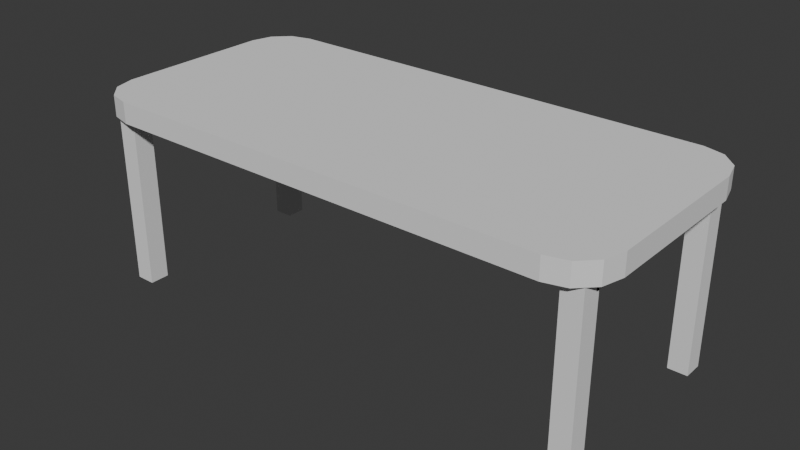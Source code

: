 # Source: woodTable.blend  (saved by Blender 4.0.36; exported with 4.5.12 LTS)
import bpy
from mathutils import Matrix  # noqa: F401  (used for matrix-valued properties, if any)

bpy.ops.wm.read_factory_settings(use_empty=True)
scene = bpy.context.scene
scene.name = 'Scene'

# ---- collections
col_collection = bpy.data.collections.new('Collection'); scene.collection.children.link(col_collection)

# ---- world
world_world = bpy.data.worlds.new('World'); scene.world = world_world
world_world.use_nodes = True; world_world.node_tree.nodes.clear()
_N = world_world.node_tree.nodes; _L = world_world.node_tree.links
n0 = _N.new('ShaderNodeOutputWorld'); n0.name = 'World Output'; n0.location = (300, 300)
n1 = _N.new('ShaderNodeBackground'); n1.name = 'Background'; n1.location = (10, 300)
n1.inputs[0].default_value = (0.05088, 0.05088, 0.05088, 1.0)
_L.new(n1.outputs[0], n0.inputs[0])
n0.is_active_output = True
world_world.color = (0.05088, 0.05088, 0.05088)
world_world.use_sun_shadow = False
world_world.sun_shadow_jitter_overblur = 0.0

# ---- meshes
me_cube_001 = bpy.data.meshes.new('Cube.001')
me_cube_001.from_pydata([(-1.85, -1.0, -0.08706), (-2.199, -0.6514, -0.08706), (-2.024, -0.9533, -0.08706), (-2.152, -0.8257, -0.08706), (-2.199, -0.6514, 0.08706), (-1.85, -1.0, 0.08706), (-2.152, -0.8257, 0.08706), (-2.024, -0.9533, 0.08706), (-2.199, 0.6514, -0.08706), (-1.85, 1.0, -0.08706), (-2.152, 0.8257, -0.08706), (-2.024, 0.9533, -0.08706), (-1.85, 1.0, 0.08706), (-2.199, 0.6514, 0.08706), (-2.024, 0.9533, 0.08706), (-2.152, 0.8257, 0.08706), (2.199, -0.6514, -0.08706), (1.85, -1.0, -0.08706), (2.152, -0.8257, -0.08706), (2.024, -0.9533, -0.08706), (1.85, -1.0, 0.08706), (2.199, -0.6514, 0.08706), (2.024, -0.9533, 0.08706), (2.152, -0.8257, 0.08706), (1.85, 1.0, -0.08706), (2.199, 0.6514, -0.08706), (2.024, 0.9533, -0.08706), (2.152, 0.8257, -0.08706), (2.199, 0.6514, 0.08706), (1.85, 1.0, 0.08706), (2.152, 0.8257, 0.08706), (2.024, 0.9533, 0.08706)], [], [(17, 20, 5, 0), (25, 28, 21, 16), (28, 30, 31, 29, 12, 14, 15, 13, 4, 6, 7, 5, 20, 22, 23, 21), (1, 4, 13, 8), (9, 12, 29, 24), (0, 5, 7, 2), (2, 7, 6, 3), (3, 6, 4, 1), (12, 9, 11, 14), (14, 11, 10, 15), (15, 10, 8, 13), (28, 25, 27, 30), (30, 27, 26, 31), (31, 26, 24, 29), (20, 17, 19, 22), (22, 19, 18, 23), (23, 18, 16, 21), (8, 10, 11, 9, 24, 26, 27, 25, 16, 18, 19, 17, 0, 2, 3, 1)])
_uv = me_cube_001.uv_layers.new(name='UVMap')
_uv.uv.foreach_set('vector', [0.915, 0.87, 0.8772, 0.87, 0.8772, 0.06739, 0.915, 0.06739, 0.9981, 0.3223, 0.9603, 0.3223, 0.9603, 0.03971, 0.9981, 0.03971, 0.07753, 0.9558, 0.03971, 0.9456, 0.01203, 0.9179, 0.001895, 0.8801, 0.001895, 0.07753, 0.01203, 0.03971, 0.03971, 0.01203, 0.07753, 0.001895, 0.3601, 0.001895, 0.3979, 0.01203, 0.4256, 0.03971, 0.4358, 0.07753, 0.4358, 0.8801, 0.4256, 0.9179, 0.3979, 0.9456, 0.3601, 0.9558, 0.9981, 0.6843, 0.9603, 0.6843, 0.9603, 0.4017, 0.9981, 0.4017, 0.9565, 0.87, 0.9188, 0.87, 0.9188, 0.06739, 0.9565, 0.06739, 0.915, 0.06739, 0.8772, 0.06739, 0.8772, 0.02958, 0.915, 0.02958, 0.915, 0.02958, 0.8772, 0.02958, 0.8772, 0.001895, 0.915, 0.001895, 0.9981, 0.7222, 0.9603, 0.7222, 0.9603, 0.6843, 0.9981, 0.6843, 0.9188, 0.87, 0.9565, 0.87, 0.9565, 0.9078, 0.9188, 0.9078, 0.9188, 0.9078, 0.9565, 0.9078, 0.9565, 0.9355, 0.9188, 0.9355, 0.9603, 0.3639, 0.9981, 0.3639, 0.9981, 0.4017, 0.9603, 0.4017, 0.9603, 0.3223, 0.9981, 0.3223, 0.9981, 0.3601, 0.9603, 0.3601, 0.9188, 0.001895, 0.9565, 0.001895, 0.9565, 0.02958, 0.9188, 0.02958, 0.9188, 0.02958, 0.9565, 0.02958, 0.9565, 0.06739, 0.9188, 0.06739, 0.8772, 0.87, 0.915, 0.87, 0.915, 0.9078, 0.8772, 0.9078, 0.8772, 0.9078, 0.915, 0.9078, 0.915, 0.9355, 0.8772, 0.9355, 0.9603, 0.001895, 0.9981, 0.001895, 0.9981, 0.03971, 0.9603, 0.03971, 0.5152, 0.9558, 0.4774, 0.9456, 0.4497, 0.9179, 0.4396, 0.8801, 0.4396, 0.07753, 0.4497, 0.03971, 0.4774, 0.01203, 0.5152, 0.001895, 0.7978, 0.001895, 0.8356, 0.01203, 0.8633, 0.03971, 0.8734, 0.07753, 0.8734, 0.8801, 0.8633, 0.9179, 0.8356, 0.9456, 0.7978, 0.9558])
me_cube_001.update()
me_cube_002 = bpy.data.meshes.new('Cube.002')
me_cube_002.from_pydata([(1.919, -0.7456, 0.08164), (1.919, -0.7456, -0.08164), (1.919, 0.7456, 0.08164), (1.919, 0.7456, -0.08164), (2.081, -0.7456, 0.08164), (2.081, -0.7456, -0.08164), (2.081, 0.7456, 0.08164), (2.081, 0.7456, -0.08164), (-2.081, -0.7456, 0.08164), (-2.081, -0.7456, -0.08164), (-2.081, 0.7456, 0.08164), (-2.081, 0.7456, -0.08164), (-1.919, -0.7456, 0.08164), (-1.919, -0.7456, -0.08164), (-1.919, 0.7456, 0.08164), (-1.919, 0.7456, -0.08164)], [], [(0, 2, 3, 1), (2, 6, 7, 3), (6, 4, 5, 7), (4, 0, 1, 5), (2, 0, 4, 6), (7, 5, 1, 3), (8, 10, 11, 9), (10, 14, 15, 11), (14, 12, 13, 15), (12, 8, 9, 13), (10, 8, 12, 14), (15, 13, 9, 11)])
_uv = me_cube_002.uv_layers.new(name='UVMap')
_uv.uv.foreach_set('vector', [0.375, 0.0, 0.375, 0.25, 0.625, 0.25, 0.625, 0.0, 0.375, 0.25, 0.375, 0.5, 0.625, 0.5, 0.625, 0.25, 0.375, 0.5, 0.375, 0.75, 0.625, 0.75, 0.625, 0.5, 0.375, 0.75, 0.375, 1.0, 0.625, 1.0, 0.625, 0.75, 0.125, 0.5, 0.125, 0.75, 0.375, 0.75, 0.375, 0.5, 0.625, 0.5, 0.625, 0.75, 0.875, 0.75, 0.875, 0.5, 0.375, 0.0, 0.375, 0.25, 0.625, 0.25, 0.625, 0.0, 0.375, 0.25, 0.375, 0.5, 0.625, 0.5, 0.625, 0.25, 0.375, 0.5, 0.375, 0.75, 0.625, 0.75, 0.625, 0.5, 0.375, 0.75, 0.375, 1.0, 0.625, 1.0, 0.625, 0.75, 0.125, 0.5, 0.125, 0.75, 0.375, 0.75, 0.375, 0.5, 0.625, 0.5, 0.625, 0.75, 0.875, 0.75, 0.875, 0.5])
me_cube_002.update()
me_cube_006 = bpy.data.meshes.new('Cube.006')
me_cube_006.from_pydata([(1.919, -0.7456, 0.08164), (1.919, -0.7456, -0.08164), (1.919, 0.7456, 0.08164), (1.919, 0.7456, -0.08164), (2.081, -0.7456, 0.08164), (2.081, -0.7456, -0.08164), (2.081, 0.7456, 0.08164), (2.081, 0.7456, -0.08164), (-2.081, -0.7456, 0.08164), (-2.081, -0.7456, -0.08164), (-2.081, 0.7456, 0.08164), (-2.081, 0.7456, -0.08164), (-1.919, -0.7456, 0.08164), (-1.919, -0.7456, -0.08164), (-1.919, 0.7456, 0.08164), (-1.919, 0.7456, -0.08164), (1.919, -0.7456, 1.682), (1.919, -0.7456, 1.518), (1.919, 0.7456, 1.682), (1.919, 0.7456, 1.518), (2.081, -0.7456, 1.682), (2.081, -0.7456, 1.518), (2.081, 0.7456, 1.682), (2.081, 0.7456, 1.518), (-2.081, -0.7456, 1.682), (-2.081, -0.7456, 1.518), (-2.081, 0.7456, 1.682), (-2.081, 0.7456, 1.518), (-1.919, -0.7456, 1.682), (-1.919, -0.7456, 1.518), (-1.919, 0.7456, 1.682), (-1.919, 0.7456, 1.518)], [], [(0, 2, 3, 1), (2, 6, 7, 3), (6, 4, 5, 7), (4, 0, 1, 5), (2, 0, 4, 6), (7, 5, 1, 3), (8, 10, 11, 9), (10, 14, 15, 11), (14, 12, 13, 15), (12, 8, 9, 13), (10, 8, 12, 14), (15, 13, 9, 11), (16, 18, 19, 17), (18, 22, 23, 19), (22, 20, 21, 23), (20, 16, 17, 21), (18, 16, 20, 22), (23, 21, 17, 19), (24, 26, 27, 25), (26, 30, 31, 27), (30, 28, 29, 31), (28, 24, 25, 29), (26, 24, 28, 30), (31, 29, 25, 27)])
_uv = me_cube_006.uv_layers.new(name='UVMap')
_uv.uv.foreach_set('vector', [0.003167, 0.003167, 0.003167, 0.5167, 0.05939, 0.5167, 0.05939, 0.003167, 0.05928, 0.523, 0.003167, 0.523, 0.003167, 0.5793, 0.05928, 0.5793, 0.06572, 0.003167, 0.06572, 0.5167, 0.1219, 0.5167, 0.1219, 0.003167, 0.1218, 0.523, 0.06572, 0.523, 0.06572, 0.5793, 0.1218, 0.5793, 0.5597, 0.5167, 0.5597, 0.003167, 0.5036, 0.003167, 0.5036, 0.5167, 0.6222, 0.5167, 0.6222, 0.003167, 0.5661, 0.003167, 0.5661, 0.5167, 0.1283, 0.003167, 0.1283, 0.5167, 0.1845, 0.5167, 0.1845, 0.003167, 0.1843, 0.523, 0.1282, 0.523, 0.1282, 0.5793, 0.1843, 0.5793, 0.1908, 0.003167, 0.1908, 0.5167, 0.2471, 0.5167, 0.2471, 0.003167, 0.2467, 0.523, 0.1906, 0.523, 0.1906, 0.5793, 0.2467, 0.5793, 0.6846, 0.5167, 0.6846, 0.003167, 0.6285, 0.003167, 0.6285, 0.5167, 0.7471, 0.5167, 0.7471, 0.003167, 0.691, 0.003167, 0.691, 0.5167, 0.2534, 0.003167, 0.2534, 0.5167, 0.3096, 0.5167, 0.3096, 0.003167, 0.3092, 0.523, 0.2531, 0.523, 0.2531, 0.5793, 0.3092, 0.5793, 0.316, 0.003167, 0.316, 0.5167, 0.3722, 0.5167, 0.3722, 0.003167, 0.3716, 0.523, 0.3155, 0.523, 0.3155, 0.5793, 0.3716, 0.5793, 0.8095, 0.5167, 0.8095, 0.003167, 0.7534, 0.003167, 0.7534, 0.5167, 0.8719, 0.5167, 0.8719, 0.003167, 0.8158, 0.003167, 0.8158, 0.5167, 0.3785, 0.003167, 0.3785, 0.5167, 0.4347, 0.5167, 0.4347, 0.003167, 0.434, 0.523, 0.3779, 0.523, 0.3779, 0.5793, 0.434, 0.5793, 0.4411, 0.003167, 0.4411, 0.5167, 0.4973, 0.5167, 0.4973, 0.003167, 0.4965, 0.523, 0.4404, 0.523, 0.4404, 0.5793, 0.4965, 0.5793, 0.9344, 0.5167, 0.9344, 0.003167, 0.8783, 0.003167, 0.8783, 0.5167, 0.9968, 0.5167, 0.9968, 0.003167, 0.9407, 0.003167, 0.9407, 0.5167])
me_cube_006.update()

# ---- objects
ob_cube = bpy.data.objects.new('Cube', me_cube_001)
ob_cube_001 = bpy.data.objects.new('Cube.001', me_cube_002)
ob_cube_002 = bpy.data.objects.new('Cube.002', me_cube_006)

# ---- transforms, parenting, visibility, modifiers, constraints
ob_cube.location = (0.0, 0.0, 0.0)
ob_cube_001.location = (0.0, 0.0, -0.1)
ob_cube_002.location = (0.0, 0.8, -0.8)
ob_cube_002.rotation_euler = (1.571, -2.22e-16, -2.22e-16)

# ---- collection membership
col_collection.objects.link(ob_cube)
col_collection.objects.link(ob_cube_001)
col_collection.objects.link(ob_cube_002)

# ---- scene / render settings (as saved in the file)
scene.frame_start = 1; scene.frame_end = 250; scene.frame_set(1)
scene.render.engine = 'BLENDER_EEVEE_NEXT'
scene.cycles.sampling_pattern = 'TABULATED_SOBOL'
bpy.context.view_layer.update()

# ---- added for rendering (the .blend has no active camera and no usable light): camera, sun
cam_auto = bpy.data.cameras.new('AutoCamera')
cam_auto.lens = 50.0
cam_auto.sensor_width = 36.0
cam_auto.clip_end = 1000.0
ob_auto_camera = bpy.data.objects.new('AutoCamera', cam_auto)
scene.collection.objects.link(ob_auto_camera)
ob_auto_camera.location = (4.71771, -5.66125, 3.04489)
ob_auto_camera.rotation_euler = (1.09748, -7.21219e-08, 0.694738)
scene.camera = ob_auto_camera
light_auto_sun = bpy.data.lights.new('AutoSun', 'SUN')
light_auto_sun.energy = 3.0
light_auto_sun.angle = 0.0523599
ob_auto_sun = bpy.data.objects.new('AutoSun', light_auto_sun)
scene.collection.objects.link(ob_auto_sun)
ob_auto_sun.rotation_euler = (0.872665, 0.174533, 0.523599)
bpy.context.view_layer.update()
